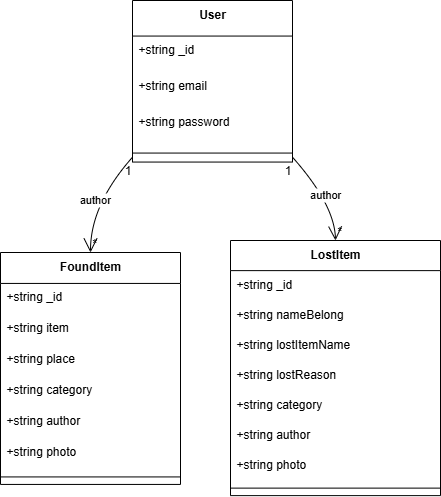

The diagram above was exported from draw.io. Its source (the exported page's mxGraphModel, read from the mxfile embedded in the PNG):
<mxGraphModel dx="1737" dy="1013" grid="1" gridSize="10" guides="1" tooltips="1" connect="1" arrows="1" fold="1" page="1" pageScale="1" pageWidth="850" pageHeight="1100" math="0" shadow="0">
  <root>
    <mxCell id="0" />
    <mxCell id="1" parent="0" />
    <mxCell id="jAzF7gh8OBVqlIjNCKkK-198" value="User" style="swimlane;fontStyle=1;align=center;verticalAlign=top;childLayout=stackLayout;horizontal=1;startSize=35.55555555555556;horizontalStack=0;resizeParent=1;resizeParentMax=0;resizeLast=0;collapsible=0;marginBottom=0;" vertex="1" parent="1">
      <mxGeometry x="152" y="20" width="160" height="161.55555555555554" as="geometry" />
    </mxCell>
    <mxCell id="jAzF7gh8OBVqlIjNCKkK-199" value="+string _id" style="text;strokeColor=none;fillColor=none;align=left;verticalAlign=top;spacingLeft=4;spacingRight=4;overflow=hidden;rotatable=0;points=[[0,0.5],[1,0.5]];portConstraint=eastwest;" vertex="1" parent="jAzF7gh8OBVqlIjNCKkK-198">
      <mxGeometry y="35.55555555555556" width="160" height="36" as="geometry" />
    </mxCell>
    <mxCell id="jAzF7gh8OBVqlIjNCKkK-200" value="+string email" style="text;strokeColor=none;fillColor=none;align=left;verticalAlign=top;spacingLeft=4;spacingRight=4;overflow=hidden;rotatable=0;points=[[0,0.5],[1,0.5]];portConstraint=eastwest;" vertex="1" parent="jAzF7gh8OBVqlIjNCKkK-198">
      <mxGeometry y="71.55555555555556" width="160" height="36" as="geometry" />
    </mxCell>
    <mxCell id="jAzF7gh8OBVqlIjNCKkK-201" value="+string password" style="text;strokeColor=none;fillColor=none;align=left;verticalAlign=top;spacingLeft=4;spacingRight=4;overflow=hidden;rotatable=0;points=[[0,0.5],[1,0.5]];portConstraint=eastwest;" vertex="1" parent="jAzF7gh8OBVqlIjNCKkK-198">
      <mxGeometry y="107.55555555555556" width="160" height="36" as="geometry" />
    </mxCell>
    <mxCell id="jAzF7gh8OBVqlIjNCKkK-202" style="line;strokeWidth=1;fillColor=none;align=left;verticalAlign=middle;spacingTop=-1;spacingLeft=3;spacingRight=3;rotatable=0;labelPosition=right;points=[];portConstraint=eastwest;strokeColor=inherit;" vertex="1" parent="jAzF7gh8OBVqlIjNCKkK-198">
      <mxGeometry y="143.55555555555554" width="160" height="18" as="geometry" />
    </mxCell>
    <mxCell id="jAzF7gh8OBVqlIjNCKkK-203" value="FoundItem" style="swimlane;fontStyle=1;align=center;verticalAlign=top;childLayout=stackLayout;horizontal=1;startSize=30.933333333333334;horizontalStack=0;resizeParent=1;resizeParentMax=0;resizeLast=0;collapsible=0;marginBottom=0;" vertex="1" parent="1">
      <mxGeometry x="20" y="272" width="180" height="231.93333333333334" as="geometry" />
    </mxCell>
    <mxCell id="jAzF7gh8OBVqlIjNCKkK-204" value="+string _id" style="text;strokeColor=none;fillColor=none;align=left;verticalAlign=top;spacingLeft=4;spacingRight=4;overflow=hidden;rotatable=0;points=[[0,0.5],[1,0.5]];portConstraint=eastwest;" vertex="1" parent="jAzF7gh8OBVqlIjNCKkK-203">
      <mxGeometry y="30.933333333333334" width="180" height="31" as="geometry" />
    </mxCell>
    <mxCell id="jAzF7gh8OBVqlIjNCKkK-205" value="+string item" style="text;strokeColor=none;fillColor=none;align=left;verticalAlign=top;spacingLeft=4;spacingRight=4;overflow=hidden;rotatable=0;points=[[0,0.5],[1,0.5]];portConstraint=eastwest;" vertex="1" parent="jAzF7gh8OBVqlIjNCKkK-203">
      <mxGeometry y="61.93333333333334" width="180" height="31" as="geometry" />
    </mxCell>
    <mxCell id="jAzF7gh8OBVqlIjNCKkK-206" value="+string place" style="text;strokeColor=none;fillColor=none;align=left;verticalAlign=top;spacingLeft=4;spacingRight=4;overflow=hidden;rotatable=0;points=[[0,0.5],[1,0.5]];portConstraint=eastwest;" vertex="1" parent="jAzF7gh8OBVqlIjNCKkK-203">
      <mxGeometry y="92.93333333333334" width="180" height="31" as="geometry" />
    </mxCell>
    <mxCell id="jAzF7gh8OBVqlIjNCKkK-207" value="+string category" style="text;strokeColor=none;fillColor=none;align=left;verticalAlign=top;spacingLeft=4;spacingRight=4;overflow=hidden;rotatable=0;points=[[0,0.5],[1,0.5]];portConstraint=eastwest;" vertex="1" parent="jAzF7gh8OBVqlIjNCKkK-203">
      <mxGeometry y="123.93333333333334" width="180" height="31" as="geometry" />
    </mxCell>
    <mxCell id="jAzF7gh8OBVqlIjNCKkK-208" value="+string author" style="text;strokeColor=none;fillColor=none;align=left;verticalAlign=top;spacingLeft=4;spacingRight=4;overflow=hidden;rotatable=0;points=[[0,0.5],[1,0.5]];portConstraint=eastwest;" vertex="1" parent="jAzF7gh8OBVqlIjNCKkK-203">
      <mxGeometry y="154.93333333333334" width="180" height="31" as="geometry" />
    </mxCell>
    <mxCell id="jAzF7gh8OBVqlIjNCKkK-209" value="+string photo" style="text;strokeColor=none;fillColor=none;align=left;verticalAlign=top;spacingLeft=4;spacingRight=4;overflow=hidden;rotatable=0;points=[[0,0.5],[1,0.5]];portConstraint=eastwest;" vertex="1" parent="jAzF7gh8OBVqlIjNCKkK-203">
      <mxGeometry y="185.93333333333334" width="180" height="31" as="geometry" />
    </mxCell>
    <mxCell id="jAzF7gh8OBVqlIjNCKkK-210" style="line;strokeWidth=1;fillColor=none;align=left;verticalAlign=middle;spacingTop=-1;spacingLeft=3;spacingRight=3;rotatable=0;labelPosition=right;points=[];portConstraint=eastwest;strokeColor=inherit;" vertex="1" parent="jAzF7gh8OBVqlIjNCKkK-203">
      <mxGeometry y="216.93333333333334" width="180" height="15" as="geometry" />
    </mxCell>
    <mxCell id="jAzF7gh8OBVqlIjNCKkK-211" value="LostItem" style="swimlane;fontStyle=1;align=center;verticalAlign=top;childLayout=stackLayout;horizontal=1;startSize=30.11764705882353;horizontalStack=0;resizeParent=1;resizeParentMax=0;resizeLast=0;collapsible=0;marginBottom=0;" vertex="1" parent="1">
      <mxGeometry x="250" y="260" width="210" height="255.11764705882354" as="geometry" />
    </mxCell>
    <mxCell id="jAzF7gh8OBVqlIjNCKkK-212" value="+string _id" style="text;strokeColor=none;fillColor=none;align=left;verticalAlign=top;spacingLeft=4;spacingRight=4;overflow=hidden;rotatable=0;points=[[0,0.5],[1,0.5]];portConstraint=eastwest;" vertex="1" parent="jAzF7gh8OBVqlIjNCKkK-211">
      <mxGeometry y="30.11764705882353" width="210" height="30" as="geometry" />
    </mxCell>
    <mxCell id="jAzF7gh8OBVqlIjNCKkK-213" value="+string nameBelong" style="text;strokeColor=none;fillColor=none;align=left;verticalAlign=top;spacingLeft=4;spacingRight=4;overflow=hidden;rotatable=0;points=[[0,0.5],[1,0.5]];portConstraint=eastwest;" vertex="1" parent="jAzF7gh8OBVqlIjNCKkK-211">
      <mxGeometry y="60.11764705882353" width="210" height="30" as="geometry" />
    </mxCell>
    <mxCell id="jAzF7gh8OBVqlIjNCKkK-214" value="+string lostItemName" style="text;strokeColor=none;fillColor=none;align=left;verticalAlign=top;spacingLeft=4;spacingRight=4;overflow=hidden;rotatable=0;points=[[0,0.5],[1,0.5]];portConstraint=eastwest;" vertex="1" parent="jAzF7gh8OBVqlIjNCKkK-211">
      <mxGeometry y="90.11764705882354" width="210" height="30" as="geometry" />
    </mxCell>
    <mxCell id="jAzF7gh8OBVqlIjNCKkK-215" value="+string lostReason" style="text;strokeColor=none;fillColor=none;align=left;verticalAlign=top;spacingLeft=4;spacingRight=4;overflow=hidden;rotatable=0;points=[[0,0.5],[1,0.5]];portConstraint=eastwest;" vertex="1" parent="jAzF7gh8OBVqlIjNCKkK-211">
      <mxGeometry y="120.11764705882354" width="210" height="30" as="geometry" />
    </mxCell>
    <mxCell id="jAzF7gh8OBVqlIjNCKkK-216" value="+string category" style="text;strokeColor=none;fillColor=none;align=left;verticalAlign=top;spacingLeft=4;spacingRight=4;overflow=hidden;rotatable=0;points=[[0,0.5],[1,0.5]];portConstraint=eastwest;" vertex="1" parent="jAzF7gh8OBVqlIjNCKkK-211">
      <mxGeometry y="150.11764705882354" width="210" height="30" as="geometry" />
    </mxCell>
    <mxCell id="jAzF7gh8OBVqlIjNCKkK-217" value="+string author" style="text;strokeColor=none;fillColor=none;align=left;verticalAlign=top;spacingLeft=4;spacingRight=4;overflow=hidden;rotatable=0;points=[[0,0.5],[1,0.5]];portConstraint=eastwest;" vertex="1" parent="jAzF7gh8OBVqlIjNCKkK-211">
      <mxGeometry y="180.11764705882354" width="210" height="30" as="geometry" />
    </mxCell>
    <mxCell id="jAzF7gh8OBVqlIjNCKkK-218" value="+string photo" style="text;strokeColor=none;fillColor=none;align=left;verticalAlign=top;spacingLeft=4;spacingRight=4;overflow=hidden;rotatable=0;points=[[0,0.5],[1,0.5]];portConstraint=eastwest;" vertex="1" parent="jAzF7gh8OBVqlIjNCKkK-211">
      <mxGeometry y="210.11764705882354" width="210" height="30" as="geometry" />
    </mxCell>
    <mxCell id="jAzF7gh8OBVqlIjNCKkK-219" style="line;strokeWidth=1;fillColor=none;align=left;verticalAlign=middle;spacingTop=-1;spacingLeft=3;spacingRight=3;rotatable=0;labelPosition=right;points=[];portConstraint=eastwest;strokeColor=inherit;" vertex="1" parent="jAzF7gh8OBVqlIjNCKkK-211">
      <mxGeometry y="240.11764705882354" width="210" height="15" as="geometry" />
    </mxCell>
    <mxCell id="jAzF7gh8OBVqlIjNCKkK-220" value="author" style="curved=1;startArrow=none;endArrow=open;endSize=12;exitX=0;exitY=0.97;entryX=0.5;entryY=0;rounded=0;" edge="1" parent="1" source="jAzF7gh8OBVqlIjNCKkK-198" target="jAzF7gh8OBVqlIjNCKkK-203">
      <mxGeometry relative="1" as="geometry">
        <Array as="points">
          <mxPoint x="110" y="224" />
        </Array>
      </mxGeometry>
    </mxCell>
    <mxCell id="jAzF7gh8OBVqlIjNCKkK-221" value="1" style="edgeLabel;resizable=0;labelBackgroundColor=none;fontSize=12;align=right;verticalAlign=top;" vertex="1" parent="jAzF7gh8OBVqlIjNCKkK-220">
      <mxGeometry x="-1" relative="1" as="geometry" />
    </mxCell>
    <mxCell id="jAzF7gh8OBVqlIjNCKkK-222" value="*" style="edgeLabel;resizable=0;labelBackgroundColor=none;fontSize=12;align=left;verticalAlign=bottom;" vertex="1" parent="jAzF7gh8OBVqlIjNCKkK-220">
      <mxGeometry x="1" relative="1" as="geometry" />
    </mxCell>
    <mxCell id="jAzF7gh8OBVqlIjNCKkK-223" value="author" style="curved=1;startArrow=none;endArrow=open;endSize=12;exitX=1;exitY=0.97;entryX=0.5;entryY=0;rounded=0;" edge="1" parent="1" source="jAzF7gh8OBVqlIjNCKkK-198" target="jAzF7gh8OBVqlIjNCKkK-211">
      <mxGeometry relative="1" as="geometry">
        <Array as="points">
          <mxPoint x="354" y="224" />
        </Array>
      </mxGeometry>
    </mxCell>
    <mxCell id="jAzF7gh8OBVqlIjNCKkK-224" value="1" style="edgeLabel;resizable=0;labelBackgroundColor=none;fontSize=12;align=right;verticalAlign=top;" vertex="1" parent="jAzF7gh8OBVqlIjNCKkK-223">
      <mxGeometry x="-1" relative="1" as="geometry" />
    </mxCell>
    <mxCell id="jAzF7gh8OBVqlIjNCKkK-225" value="*" style="edgeLabel;resizable=0;labelBackgroundColor=none;fontSize=12;align=left;verticalAlign=bottom;" vertex="1" parent="jAzF7gh8OBVqlIjNCKkK-223">
      <mxGeometry x="1" relative="1" as="geometry" />
    </mxCell>
  </root>
</mxGraphModel>